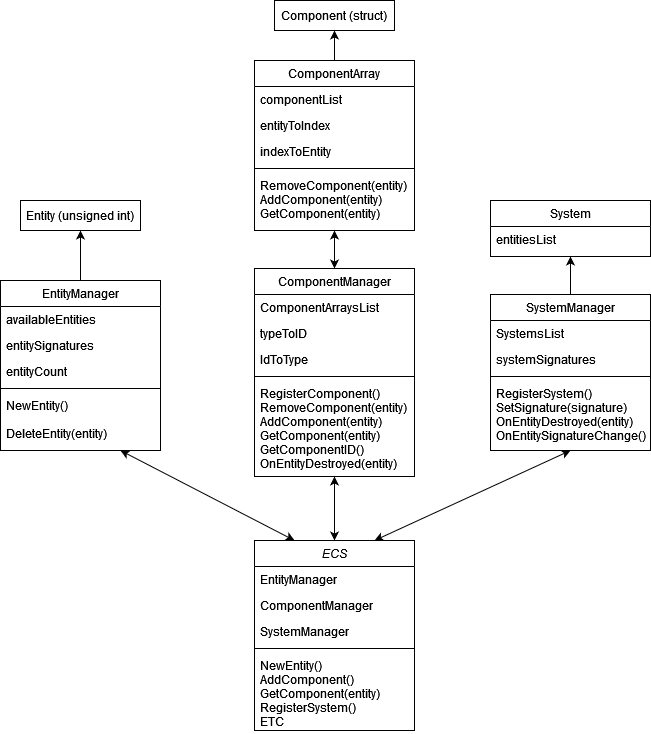

The diagram above was exported from draw.io. Its source (the exported page's mxGraphModel, read from the mxfile embedded in the PNG):
<mxGraphModel dx="1185" dy="650" grid="1" gridSize="10" guides="1" tooltips="1" connect="1" arrows="1" fold="1" page="1" pageScale="1" pageWidth="827" pageHeight="1169" math="0" shadow="0">
  <root>
    <mxCell id="WIyWlLk6GJQsqaUBKTNV-0" />
    <mxCell id="WIyWlLk6GJQsqaUBKTNV-1" parent="WIyWlLk6GJQsqaUBKTNV-0" />
    <mxCell id="zkfFHV4jXpPFQw0GAbJ--0" value="ECS" style="swimlane;fontStyle=2;align=center;verticalAlign=top;childLayout=stackLayout;horizontal=1;startSize=26;horizontalStack=0;resizeParent=1;resizeLast=0;collapsible=1;marginBottom=0;rounded=0;shadow=0;strokeWidth=1;" parent="WIyWlLk6GJQsqaUBKTNV-1" vertex="1">
      <mxGeometry x="342" y="690" width="160" height="190" as="geometry">
        <mxRectangle x="280" y="120" width="160" height="26" as="alternateBounds" />
      </mxGeometry>
    </mxCell>
    <mxCell id="zkfFHV4jXpPFQw0GAbJ--1" value="EntityManager" style="text;align=left;verticalAlign=top;spacingLeft=4;spacingRight=4;overflow=hidden;rotatable=0;points=[[0,0.5],[1,0.5]];portConstraint=eastwest;" parent="zkfFHV4jXpPFQw0GAbJ--0" vertex="1">
      <mxGeometry y="26" width="160" height="26" as="geometry" />
    </mxCell>
    <mxCell id="zkfFHV4jXpPFQw0GAbJ--2" value="ComponentManager" style="text;align=left;verticalAlign=top;spacingLeft=4;spacingRight=4;overflow=hidden;rotatable=0;points=[[0,0.5],[1,0.5]];portConstraint=eastwest;rounded=0;shadow=0;html=0;" parent="zkfFHV4jXpPFQw0GAbJ--0" vertex="1">
      <mxGeometry y="52" width="160" height="26" as="geometry" />
    </mxCell>
    <mxCell id="zkfFHV4jXpPFQw0GAbJ--3" value="SystemManager" style="text;align=left;verticalAlign=top;spacingLeft=4;spacingRight=4;overflow=hidden;rotatable=0;points=[[0,0.5],[1,0.5]];portConstraint=eastwest;rounded=0;shadow=0;html=0;" parent="zkfFHV4jXpPFQw0GAbJ--0" vertex="1">
      <mxGeometry y="78" width="160" height="26" as="geometry" />
    </mxCell>
    <mxCell id="zkfFHV4jXpPFQw0GAbJ--4" value="" style="line;html=1;strokeWidth=1;align=left;verticalAlign=middle;spacingTop=-1;spacingLeft=3;spacingRight=3;rotatable=0;labelPosition=right;points=[];portConstraint=eastwest;" parent="zkfFHV4jXpPFQw0GAbJ--0" vertex="1">
      <mxGeometry y="104" width="160" height="8" as="geometry" />
    </mxCell>
    <mxCell id="zkfFHV4jXpPFQw0GAbJ--5" value="NewEntity()&#10;AddComponent()&#10;GetComponent(entity)&#10;RegisterSystem()&#10;ETC" style="text;align=left;verticalAlign=top;spacingLeft=4;spacingRight=4;overflow=hidden;rotatable=0;points=[[0,0.5],[1,0.5]];portConstraint=eastwest;" parent="zkfFHV4jXpPFQw0GAbJ--0" vertex="1">
      <mxGeometry y="112" width="160" height="78" as="geometry" />
    </mxCell>
    <mxCell id="zkfFHV4jXpPFQw0GAbJ--17" value="SystemManager" style="swimlane;fontStyle=0;align=center;verticalAlign=top;childLayout=stackLayout;horizontal=1;startSize=26;horizontalStack=0;resizeParent=1;resizeLast=0;collapsible=1;marginBottom=0;rounded=0;shadow=0;strokeWidth=1;" parent="WIyWlLk6GJQsqaUBKTNV-1" vertex="1">
      <mxGeometry x="578" y="444" width="160" height="156" as="geometry">
        <mxRectangle x="550" y="140" width="160" height="26" as="alternateBounds" />
      </mxGeometry>
    </mxCell>
    <mxCell id="zkfFHV4jXpPFQw0GAbJ--18" value="SystemsList" style="text;align=left;verticalAlign=top;spacingLeft=4;spacingRight=4;overflow=hidden;rotatable=0;points=[[0,0.5],[1,0.5]];portConstraint=eastwest;" parent="zkfFHV4jXpPFQw0GAbJ--17" vertex="1">
      <mxGeometry y="26" width="160" height="26" as="geometry" />
    </mxCell>
    <mxCell id="zkfFHV4jXpPFQw0GAbJ--19" value="systemSignatures" style="text;align=left;verticalAlign=top;spacingLeft=4;spacingRight=4;overflow=hidden;rotatable=0;points=[[0,0.5],[1,0.5]];portConstraint=eastwest;rounded=0;shadow=0;html=0;" parent="zkfFHV4jXpPFQw0GAbJ--17" vertex="1">
      <mxGeometry y="52" width="160" height="26" as="geometry" />
    </mxCell>
    <mxCell id="zkfFHV4jXpPFQw0GAbJ--23" value="" style="line;html=1;strokeWidth=1;align=left;verticalAlign=middle;spacingTop=-1;spacingLeft=3;spacingRight=3;rotatable=0;labelPosition=right;points=[];portConstraint=eastwest;" parent="zkfFHV4jXpPFQw0GAbJ--17" vertex="1">
      <mxGeometry y="78" width="160" height="8" as="geometry" />
    </mxCell>
    <mxCell id="zkfFHV4jXpPFQw0GAbJ--24" value="RegisterSystem()&#10;SetSignature(signature)&#10;OnEntityDestroyed(entity)&#10;OnEntitySignatureChange()" style="text;align=left;verticalAlign=top;spacingLeft=4;spacingRight=4;overflow=hidden;rotatable=0;points=[[0,0.5],[1,0.5]];portConstraint=eastwest;" parent="zkfFHV4jXpPFQw0GAbJ--17" vertex="1">
      <mxGeometry y="86" width="160" height="64" as="geometry" />
    </mxCell>
    <mxCell id="uRVrR0BW13-4wa4s08Sj-2" value="EntityManager" style="swimlane;fontStyle=0;align=center;verticalAlign=top;childLayout=stackLayout;horizontal=1;startSize=26;horizontalStack=0;resizeParent=1;resizeLast=0;collapsible=1;marginBottom=0;rounded=0;shadow=0;strokeWidth=1;" vertex="1" parent="WIyWlLk6GJQsqaUBKTNV-1">
      <mxGeometry x="88" y="430" width="160" height="170" as="geometry">
        <mxRectangle x="550" y="140" width="160" height="26" as="alternateBounds" />
      </mxGeometry>
    </mxCell>
    <mxCell id="uRVrR0BW13-4wa4s08Sj-3" value="availableEntities" style="text;align=left;verticalAlign=top;spacingLeft=4;spacingRight=4;overflow=hidden;rotatable=0;points=[[0,0.5],[1,0.5]];portConstraint=eastwest;" vertex="1" parent="uRVrR0BW13-4wa4s08Sj-2">
      <mxGeometry y="26" width="160" height="26" as="geometry" />
    </mxCell>
    <mxCell id="uRVrR0BW13-4wa4s08Sj-4" value="entitySignatures" style="text;align=left;verticalAlign=top;spacingLeft=4;spacingRight=4;overflow=hidden;rotatable=0;points=[[0,0.5],[1,0.5]];portConstraint=eastwest;rounded=0;shadow=0;html=0;" vertex="1" parent="uRVrR0BW13-4wa4s08Sj-2">
      <mxGeometry y="52" width="160" height="26" as="geometry" />
    </mxCell>
    <mxCell id="uRVrR0BW13-4wa4s08Sj-5" value="entityCount" style="text;align=left;verticalAlign=top;spacingLeft=4;spacingRight=4;overflow=hidden;rotatable=0;points=[[0,0.5],[1,0.5]];portConstraint=eastwest;rounded=0;shadow=0;html=0;" vertex="1" parent="uRVrR0BW13-4wa4s08Sj-2">
      <mxGeometry y="78" width="160" height="26" as="geometry" />
    </mxCell>
    <mxCell id="uRVrR0BW13-4wa4s08Sj-8" value="" style="line;html=1;strokeWidth=1;align=left;verticalAlign=middle;spacingTop=-1;spacingLeft=3;spacingRight=3;rotatable=0;labelPosition=right;points=[];portConstraint=eastwest;" vertex="1" parent="uRVrR0BW13-4wa4s08Sj-2">
      <mxGeometry y="104" width="160" height="8" as="geometry" />
    </mxCell>
    <mxCell id="uRVrR0BW13-4wa4s08Sj-9" value="NewEntity()&#10;&#10;DeleteEntity(entity)" style="text;align=left;verticalAlign=top;spacingLeft=4;spacingRight=4;overflow=hidden;rotatable=0;points=[[0,0.5],[1,0.5]];portConstraint=eastwest;" vertex="1" parent="uRVrR0BW13-4wa4s08Sj-2">
      <mxGeometry y="112" width="160" height="58" as="geometry" />
    </mxCell>
    <mxCell id="uRVrR0BW13-4wa4s08Sj-11" value="ComponentManager" style="swimlane;fontStyle=0;align=center;verticalAlign=top;childLayout=stackLayout;horizontal=1;startSize=26;horizontalStack=0;resizeParent=1;resizeLast=0;collapsible=1;marginBottom=0;rounded=0;shadow=0;strokeWidth=1;" vertex="1" parent="WIyWlLk6GJQsqaUBKTNV-1">
      <mxGeometry x="342" y="418" width="160" height="208" as="geometry">
        <mxRectangle x="550" y="140" width="160" height="26" as="alternateBounds" />
      </mxGeometry>
    </mxCell>
    <mxCell id="uRVrR0BW13-4wa4s08Sj-12" value="ComponentArraysList" style="text;align=left;verticalAlign=top;spacingLeft=4;spacingRight=4;overflow=hidden;rotatable=0;points=[[0,0.5],[1,0.5]];portConstraint=eastwest;" vertex="1" parent="uRVrR0BW13-4wa4s08Sj-11">
      <mxGeometry y="26" width="160" height="26" as="geometry" />
    </mxCell>
    <mxCell id="uRVrR0BW13-4wa4s08Sj-13" value="typeToID" style="text;align=left;verticalAlign=top;spacingLeft=4;spacingRight=4;overflow=hidden;rotatable=0;points=[[0,0.5],[1,0.5]];portConstraint=eastwest;rounded=0;shadow=0;html=0;" vertex="1" parent="uRVrR0BW13-4wa4s08Sj-11">
      <mxGeometry y="52" width="160" height="26" as="geometry" />
    </mxCell>
    <mxCell id="uRVrR0BW13-4wa4s08Sj-14" value="IdToType" style="text;align=left;verticalAlign=top;spacingLeft=4;spacingRight=4;overflow=hidden;rotatable=0;points=[[0,0.5],[1,0.5]];portConstraint=eastwest;rounded=0;shadow=0;html=0;" vertex="1" parent="uRVrR0BW13-4wa4s08Sj-11">
      <mxGeometry y="78" width="160" height="26" as="geometry" />
    </mxCell>
    <mxCell id="uRVrR0BW13-4wa4s08Sj-17" value="" style="line;html=1;strokeWidth=1;align=left;verticalAlign=middle;spacingTop=-1;spacingLeft=3;spacingRight=3;rotatable=0;labelPosition=right;points=[];portConstraint=eastwest;" vertex="1" parent="uRVrR0BW13-4wa4s08Sj-11">
      <mxGeometry y="104" width="160" height="8" as="geometry" />
    </mxCell>
    <mxCell id="uRVrR0BW13-4wa4s08Sj-20" value="RegisterComponent()&#10;RemoveComponent(entity)&#10;AddComponent(entity)&#10;GetComponent(entity)&#10;GetComponentID()&#10;OnEntityDestroyed(entity)" style="text;align=left;verticalAlign=top;spacingLeft=4;spacingRight=4;overflow=hidden;rotatable=0;points=[[0,0.5],[1,0.5]];portConstraint=eastwest;" vertex="1" parent="uRVrR0BW13-4wa4s08Sj-11">
      <mxGeometry y="112" width="160" height="88" as="geometry" />
    </mxCell>
    <mxCell id="uRVrR0BW13-4wa4s08Sj-36" value="Entity (unsigned int)" style="rounded=0;whiteSpace=wrap;html=1;" vertex="1" parent="WIyWlLk6GJQsqaUBKTNV-1">
      <mxGeometry x="108" y="350" width="120" height="30" as="geometry" />
    </mxCell>
    <mxCell id="uRVrR0BW13-4wa4s08Sj-42" value="System" style="swimlane;fontStyle=0;align=center;verticalAlign=top;childLayout=stackLayout;horizontal=1;startSize=26;horizontalStack=0;resizeParent=1;resizeLast=0;collapsible=1;marginBottom=0;rounded=0;shadow=0;strokeWidth=1;" vertex="1" parent="WIyWlLk6GJQsqaUBKTNV-1">
      <mxGeometry x="578" y="350" width="160" height="56" as="geometry">
        <mxRectangle x="550" y="140" width="160" height="26" as="alternateBounds" />
      </mxGeometry>
    </mxCell>
    <mxCell id="uRVrR0BW13-4wa4s08Sj-43" value="entitiesList" style="text;align=left;verticalAlign=top;spacingLeft=4;spacingRight=4;overflow=hidden;rotatable=0;points=[[0,0.5],[1,0.5]];portConstraint=eastwest;" vertex="1" parent="uRVrR0BW13-4wa4s08Sj-42">
      <mxGeometry y="26" width="160" height="26" as="geometry" />
    </mxCell>
    <mxCell id="uRVrR0BW13-4wa4s08Sj-48" value="ComponentArray" style="swimlane;fontStyle=0;align=center;verticalAlign=top;childLayout=stackLayout;horizontal=1;startSize=26;horizontalStack=0;resizeParent=1;resizeLast=0;collapsible=1;marginBottom=0;rounded=0;shadow=0;strokeWidth=1;" vertex="1" parent="WIyWlLk6GJQsqaUBKTNV-1">
      <mxGeometry x="342" y="210" width="160" height="170" as="geometry">
        <mxRectangle x="550" y="140" width="160" height="26" as="alternateBounds" />
      </mxGeometry>
    </mxCell>
    <mxCell id="uRVrR0BW13-4wa4s08Sj-49" value="componentList" style="text;align=left;verticalAlign=top;spacingLeft=4;spacingRight=4;overflow=hidden;rotatable=0;points=[[0,0.5],[1,0.5]];portConstraint=eastwest;" vertex="1" parent="uRVrR0BW13-4wa4s08Sj-48">
      <mxGeometry y="26" width="160" height="26" as="geometry" />
    </mxCell>
    <mxCell id="uRVrR0BW13-4wa4s08Sj-50" value="entityToIndex" style="text;align=left;verticalAlign=top;spacingLeft=4;spacingRight=4;overflow=hidden;rotatable=0;points=[[0,0.5],[1,0.5]];portConstraint=eastwest;rounded=0;shadow=0;html=0;" vertex="1" parent="uRVrR0BW13-4wa4s08Sj-48">
      <mxGeometry y="52" width="160" height="26" as="geometry" />
    </mxCell>
    <mxCell id="uRVrR0BW13-4wa4s08Sj-51" value="indexToEntity" style="text;align=left;verticalAlign=top;spacingLeft=4;spacingRight=4;overflow=hidden;rotatable=0;points=[[0,0.5],[1,0.5]];portConstraint=eastwest;rounded=0;shadow=0;html=0;" vertex="1" parent="uRVrR0BW13-4wa4s08Sj-48">
      <mxGeometry y="78" width="160" height="26" as="geometry" />
    </mxCell>
    <mxCell id="uRVrR0BW13-4wa4s08Sj-52" value="" style="line;html=1;strokeWidth=1;align=left;verticalAlign=middle;spacingTop=-1;spacingLeft=3;spacingRight=3;rotatable=0;labelPosition=right;points=[];portConstraint=eastwest;" vertex="1" parent="uRVrR0BW13-4wa4s08Sj-48">
      <mxGeometry y="104" width="160" height="8" as="geometry" />
    </mxCell>
    <mxCell id="uRVrR0BW13-4wa4s08Sj-53" value="RemoveComponent(entity)&#10;AddComponent(entity)&#10;GetComponent(entity)&#10;" style="text;align=left;verticalAlign=top;spacingLeft=4;spacingRight=4;overflow=hidden;rotatable=0;points=[[0,0.5],[1,0.5]];portConstraint=eastwest;" vertex="1" parent="uRVrR0BW13-4wa4s08Sj-48">
      <mxGeometry y="112" width="160" height="48" as="geometry" />
    </mxCell>
    <mxCell id="uRVrR0BW13-4wa4s08Sj-55" value="Component (struct)" style="rounded=0;whiteSpace=wrap;html=1;" vertex="1" parent="WIyWlLk6GJQsqaUBKTNV-1">
      <mxGeometry x="362" y="150" width="120" height="30" as="geometry" />
    </mxCell>
    <mxCell id="uRVrR0BW13-4wa4s08Sj-57" value="" style="endArrow=classic;html=1;rounded=0;exitX=0.5;exitY=0;exitDx=0;exitDy=0;entryX=0.5;entryY=1;entryDx=0;entryDy=0;" edge="1" parent="WIyWlLk6GJQsqaUBKTNV-1" source="uRVrR0BW13-4wa4s08Sj-2" target="uRVrR0BW13-4wa4s08Sj-36">
      <mxGeometry width="50" height="50" relative="1" as="geometry">
        <mxPoint x="470" y="510" as="sourcePoint" />
        <mxPoint x="520" y="460" as="targetPoint" />
      </mxGeometry>
    </mxCell>
    <mxCell id="uRVrR0BW13-4wa4s08Sj-58" value="" style="endArrow=classic;html=1;rounded=0;entryX=0.5;entryY=1;entryDx=0;entryDy=0;exitX=0.5;exitY=0;exitDx=0;exitDy=0;" edge="1" parent="WIyWlLk6GJQsqaUBKTNV-1" source="zkfFHV4jXpPFQw0GAbJ--17" target="uRVrR0BW13-4wa4s08Sj-42">
      <mxGeometry width="50" height="50" relative="1" as="geometry">
        <mxPoint x="470" y="510" as="sourcePoint" />
        <mxPoint x="520" y="460" as="targetPoint" />
      </mxGeometry>
    </mxCell>
    <mxCell id="uRVrR0BW13-4wa4s08Sj-59" value="" style="endArrow=classic;html=1;rounded=0;entryX=0.5;entryY=1;entryDx=0;entryDy=0;exitX=0.5;exitY=0;exitDx=0;exitDy=0;" edge="1" parent="WIyWlLk6GJQsqaUBKTNV-1" source="uRVrR0BW13-4wa4s08Sj-48" target="uRVrR0BW13-4wa4s08Sj-55">
      <mxGeometry width="50" height="50" relative="1" as="geometry">
        <mxPoint x="470" y="510" as="sourcePoint" />
        <mxPoint x="520" y="460" as="targetPoint" />
      </mxGeometry>
    </mxCell>
    <mxCell id="uRVrR0BW13-4wa4s08Sj-60" value="" style="endArrow=classic;startArrow=classic;html=1;rounded=0;entryX=0.5;entryY=1;entryDx=0;entryDy=0;exitX=0.5;exitY=0;exitDx=0;exitDy=0;" edge="1" parent="WIyWlLk6GJQsqaUBKTNV-1" source="uRVrR0BW13-4wa4s08Sj-11" target="uRVrR0BW13-4wa4s08Sj-48">
      <mxGeometry width="50" height="50" relative="1" as="geometry">
        <mxPoint x="470" y="510" as="sourcePoint" />
        <mxPoint x="520" y="460" as="targetPoint" />
      </mxGeometry>
    </mxCell>
    <mxCell id="uRVrR0BW13-4wa4s08Sj-61" value="" style="endArrow=classic;startArrow=classic;html=1;rounded=0;entryX=0.25;entryY=0;entryDx=0;entryDy=0;exitX=0.75;exitY=1;exitDx=0;exitDy=0;" edge="1" parent="WIyWlLk6GJQsqaUBKTNV-1" source="uRVrR0BW13-4wa4s08Sj-2" target="zkfFHV4jXpPFQw0GAbJ--0">
      <mxGeometry width="50" height="50" relative="1" as="geometry">
        <mxPoint x="470" y="560" as="sourcePoint" />
        <mxPoint x="520" y="510" as="targetPoint" />
      </mxGeometry>
    </mxCell>
    <mxCell id="uRVrR0BW13-4wa4s08Sj-62" value="" style="endArrow=classic;startArrow=classic;html=1;rounded=0;entryX=0.5;entryY=1;entryDx=0;entryDy=0;exitX=0.5;exitY=0;exitDx=0;exitDy=0;" edge="1" parent="WIyWlLk6GJQsqaUBKTNV-1" source="zkfFHV4jXpPFQw0GAbJ--0" target="uRVrR0BW13-4wa4s08Sj-11">
      <mxGeometry width="50" height="50" relative="1" as="geometry">
        <mxPoint x="470" y="630" as="sourcePoint" />
        <mxPoint x="520" y="580" as="targetPoint" />
      </mxGeometry>
    </mxCell>
    <mxCell id="uRVrR0BW13-4wa4s08Sj-63" value="" style="endArrow=classic;startArrow=classic;html=1;rounded=0;exitX=0.75;exitY=0;exitDx=0;exitDy=0;entryX=0.5;entryY=1;entryDx=0;entryDy=0;" edge="1" parent="WIyWlLk6GJQsqaUBKTNV-1" source="zkfFHV4jXpPFQw0GAbJ--0" target="zkfFHV4jXpPFQw0GAbJ--17">
      <mxGeometry width="50" height="50" relative="1" as="geometry">
        <mxPoint x="470" y="630" as="sourcePoint" />
        <mxPoint x="520" y="580" as="targetPoint" />
      </mxGeometry>
    </mxCell>
  </root>
</mxGraphModel>